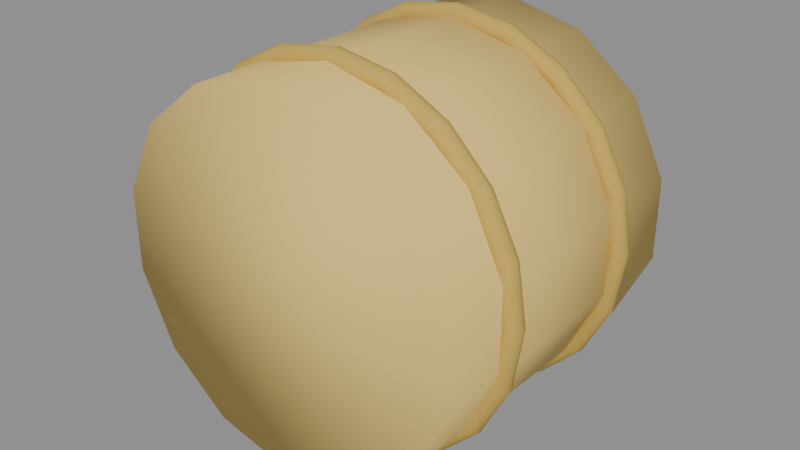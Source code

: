# Source: hay_bale.blend  (saved by Blender 5.2.45; exported with 4.5.12 LTS)
import bpy
from mathutils import Matrix  # noqa: F401  (used for matrix-valued properties, if any)

bpy.ops.wm.read_factory_settings(use_empty=True)
scene = bpy.context.scene
scene.name = 'Scene'

# ---- materials (node trees are filled in below, after node groups)
mat_hay = bpy.data.materials.new('hay')
mat_hay.diffuse_color = (0.807, 0.5776, 0.1683, 1.0)
mat_hay.roughness = 0.85
mat_hay_dark = bpy.data.materials.new('hay_dark')
mat_hay_dark.diffuse_color = (0.5841, 0.3916, 0.07819, 1.0)
mat_hay_dark.roughness = 0.85

# ---- material node trees
mat_hay.use_nodes = True; mat_hay.node_tree.nodes.clear()
_N = mat_hay.node_tree.nodes; _L = mat_hay.node_tree.links
n0 = _N.new('ShaderNodeBsdfPrincipled'); n0.name = 'Principled BSDF'; n0.location = (-200, 100)
n0.inputs[0].default_value = (0.807, 0.5776, 0.1683, 1.0)
n0.inputs[2].default_value = 0.85
n0.inputs[10].default_value = 0.005
n1 = _N.new('ShaderNodeOutputMaterial'); n1.name = 'Material Output'; n1.location = (200, 100)
_L.new(n0.outputs[0], n1.inputs[0])
n1.is_active_output = True
mat_hay_dark.use_nodes = True; mat_hay_dark.node_tree.nodes.clear()
_N = mat_hay_dark.node_tree.nodes; _L = mat_hay_dark.node_tree.links
n0 = _N.new('ShaderNodeBsdfPrincipled'); n0.name = 'Principled BSDF'; n0.location = (-200, 100)
n0.inputs[0].default_value = (0.5841, 0.3916, 0.07819, 1.0)
n0.inputs[2].default_value = 0.85
n0.inputs[10].default_value = 0.005
n1 = _N.new('ShaderNodeOutputMaterial'); n1.name = 'Material Output'; n1.location = (200, 100)
_L.new(n0.outputs[0], n1.inputs[0])
n1.is_active_output = True

# ---- meshes
me_haymesh = bpy.data.meshes.new('HayMesh')
me_haymesh.from_pydata([(0.0, 0.4, 0.9), (0.0, -0.4, 0.9), (0.1952, 0.4, 0.8554), (0.1952, -0.4, 0.8554), (0.3518, 0.4, 0.7306), (0.3518, -0.4, 0.7306), (0.4387, 0.4, 0.5501), (0.4387, -0.4, 0.5501), (0.4387, 0.4, 0.3499), (0.4387, -0.4, 0.3499), (0.3518, 0.4, 0.1694), (0.3518, -0.4, 0.1694), (0.1952, 0.4, 0.04456), (0.1952, -0.4, 0.04456), (0.0, 0.4, 2.98e-08), (0.0, -0.4, -2.98e-08), (-0.1952, 0.4, 0.04456), (-0.1952, -0.4, 0.04456), (-0.3518, 0.4, 0.1694), (-0.3518, -0.4, 0.1694), (-0.4387, 0.4, 0.3499), (-0.4387, -0.4, 0.3499), (-0.4387, 0.4, 0.5501), (-0.4387, -0.4, 0.5501), (-0.3518, 0.4, 0.7306), (-0.3518, -0.4, 0.7306), (-0.1952, 0.4, 0.8554), (-0.1952, -0.4, 0.8554), (0.475, 0.2, 0.45), (0.4702, 0.1853, 0.45), (0.4577, 0.1762, 0.45), (0.4423, 0.1762, 0.45), (0.4298, 0.1853, 0.45), (0.425, 0.2, 0.45), (0.4298, 0.2147, 0.45), (0.4423, 0.2238, 0.45), (0.4577, 0.2238, 0.45), (0.4702, 0.2147, 0.45), (0.4518, 0.2, 0.5968), (0.4472, 0.1853, 0.5953), (0.4353, 0.1762, 0.5914), (0.4206, 0.1762, 0.5867), (0.4087, 0.1853, 0.5828), (0.4042, 0.2, 0.5813), (0.4087, 0.2147, 0.5828), (0.4206, 0.2238, 0.5867), (0.4353, 0.2238, 0.5914), (0.4472, 0.2147, 0.5953), (0.3843, 0.2, 0.7292), (0.3804, 0.1853, 0.7264), (0.3703, 0.1762, 0.719), (0.3578, 0.1762, 0.71), (0.3477, 0.1853, 0.7026), (0.3438, 0.2, 0.6998), (0.3477, 0.2147, 0.7026), (0.3578, 0.2238, 0.71), (0.3703, 0.2238, 0.719), (0.3804, 0.2147, 0.7264), (0.2792, 0.2, 0.8343), (0.2764, 0.1853, 0.8304), (0.269, 0.1762, 0.8203), (0.26, 0.1762, 0.8078), (0.2526, 0.1853, 0.7977), (0.2498, 0.2, 0.7938), (0.2526, 0.2147, 0.7977), (0.26, 0.2238, 0.8078), (0.269, 0.2238, 0.8203), (0.2764, 0.2147, 0.8304), (0.1468, 0.2, 0.9018), (0.1453, 0.1853, 0.8972), (0.1414, 0.1762, 0.8853), (0.1367, 0.1762, 0.8706), (0.1328, 0.1853, 0.8587), (0.1313, 0.2, 0.8542), (0.1328, 0.2147, 0.8587), (0.1367, 0.2238, 0.8706), (0.1414, 0.2238, 0.8853), (0.1453, 0.2147, 0.8972), (2.909e-17, 0.2, 0.925), (2.879e-17, 0.1853, 0.9202), (2.803e-17, 0.1762, 0.9077), (2.708e-17, 0.1762, 0.8923), (2.632e-17, 0.1853, 0.8798), (2.602e-17, 0.2, 0.875), (2.632e-17, 0.2147, 0.8798), (2.708e-17, 0.2238, 0.8923), (2.803e-17, 0.2238, 0.9077), (2.879e-17, 0.2147, 0.9202), (-0.1468, 0.2, 0.9018), (-0.1453, 0.1853, 0.8972), (-0.1414, 0.1762, 0.8853), (-0.1367, 0.1762, 0.8706), (-0.1328, 0.1853, 0.8587), (-0.1313, 0.2, 0.8542), (-0.1328, 0.2147, 0.8587), (-0.1367, 0.2238, 0.8706), (-0.1414, 0.2238, 0.8853), (-0.1453, 0.2147, 0.8972), (-0.2792, 0.2, 0.8343), (-0.2764, 0.1853, 0.8304), (-0.269, 0.1762, 0.8203), (-0.26, 0.1762, 0.8078), (-0.2526, 0.1853, 0.7977), (-0.2498, 0.2, 0.7938), (-0.2526, 0.2147, 0.7977), (-0.26, 0.2238, 0.8078), (-0.269, 0.2238, 0.8203), (-0.2764, 0.2147, 0.8304), (-0.3843, 0.2, 0.7292), (-0.3804, 0.1853, 0.7264), (-0.3703, 0.1762, 0.719), (-0.3578, 0.1762, 0.71), (-0.3477, 0.1853, 0.7026), (-0.3438, 0.2, 0.6998), (-0.3477, 0.2147, 0.7026), (-0.3578, 0.2238, 0.71), (-0.3703, 0.2238, 0.719), (-0.3804, 0.2147, 0.7264), (-0.4518, 0.2, 0.5968), (-0.4472, 0.1853, 0.5953), (-0.4353, 0.1762, 0.5914), (-0.4206, 0.1762, 0.5867), (-0.4087, 0.1853, 0.5828), (-0.4042, 0.2, 0.5813), (-0.4087, 0.2147, 0.5828), (-0.4206, 0.2238, 0.5867), (-0.4353, 0.2238, 0.5914), (-0.4472, 0.2147, 0.5953), (-0.475, 0.2, 0.45), (-0.4702, 0.1853, 0.45), (-0.4577, 0.1762, 0.45), (-0.4423, 0.1762, 0.45), (-0.4298, 0.1853, 0.45), (-0.425, 0.2, 0.45), (-0.4298, 0.2147, 0.45), (-0.4423, 0.2238, 0.45), (-0.4577, 0.2238, 0.45), (-0.4702, 0.2147, 0.45), (-0.4518, 0.2, 0.3032), (-0.4472, 0.1853, 0.3047), (-0.4353, 0.1762, 0.3086), (-0.4206, 0.1762, 0.3133), (-0.4087, 0.1853, 0.3172), (-0.4042, 0.2, 0.3187), (-0.4087, 0.2147, 0.3172), (-0.4206, 0.2238, 0.3133), (-0.4353, 0.2238, 0.3086), (-0.4472, 0.2147, 0.3047), (-0.3843, 0.2, 0.1708), (-0.3804, 0.1853, 0.1736), (-0.3703, 0.1762, 0.181), (-0.3578, 0.1762, 0.19), (-0.3477, 0.1853, 0.1974), (-0.3438, 0.2, 0.2002), (-0.3477, 0.2147, 0.1974), (-0.3578, 0.2238, 0.19), (-0.3703, 0.2238, 0.181), (-0.3804, 0.2147, 0.1736), (-0.2792, 0.2, 0.06572), (-0.2764, 0.1853, 0.06958), (-0.269, 0.1762, 0.07969), (-0.26, 0.1762, 0.09219), (-0.2526, 0.1853, 0.1023), (-0.2498, 0.2, 0.1062), (-0.2526, 0.2147, 0.1023), (-0.26, 0.2238, 0.09219), (-0.269, 0.2238, 0.07969), (-0.2764, 0.2147, 0.06958), (-0.1468, 0.2, -0.001752), (-0.1453, 0.1853, 0.002789), (-0.1414, 0.1762, 0.01468), (-0.1367, 0.1762, 0.02937), (-0.1328, 0.1853, 0.04126), (-0.1313, 0.2, 0.0458), (-0.1328, 0.2147, 0.04126), (-0.1367, 0.2238, 0.02937), (-0.1414, 0.2238, 0.01468), (-0.1453, 0.2147, 0.002789), (-8.726e-17, 0.2, -0.025), (-8.638e-17, 0.1853, -0.02023), (-8.408e-17, 0.1762, -0.007725), (-8.124e-17, 0.1762, 0.007725), (-7.895e-17, 0.1853, 0.02023), (-7.807e-17, 0.2, 0.025), (-7.895e-17, 0.2147, 0.02023), (-8.124e-17, 0.2238, 0.007725), (-8.408e-17, 0.2238, -0.007725), (-8.638e-17, 0.2147, -0.02023), (0.1468, 0.2, -0.001752), (0.1453, 0.1853, 0.002789), (0.1414, 0.1762, 0.01468), (0.1367, 0.1762, 0.02937), (0.1328, 0.1853, 0.04126), (0.1313, 0.2, 0.0458), (0.1328, 0.2147, 0.04126), (0.1367, 0.2238, 0.02937), (0.1414, 0.2238, 0.01468), (0.1453, 0.2147, 0.002789), (0.2792, 0.2, 0.06572), (0.2764, 0.1853, 0.06958), (0.269, 0.1762, 0.07969), (0.26, 0.1762, 0.09219), (0.2526, 0.1853, 0.1023), (0.2498, 0.2, 0.1062), (0.2526, 0.2147, 0.1023), (0.26, 0.2238, 0.09219), (0.269, 0.2238, 0.07969), (0.2764, 0.2147, 0.06958), (0.3843, 0.2, 0.1708), (0.3804, 0.1853, 0.1736), (0.3703, 0.1762, 0.181), (0.3578, 0.1762, 0.19), (0.3477, 0.1853, 0.1974), (0.3438, 0.2, 0.2002), (0.3477, 0.2147, 0.1974), (0.3578, 0.2238, 0.19), (0.3703, 0.2238, 0.181), (0.3804, 0.2147, 0.1736), (0.4518, 0.2, 0.3032), (0.4472, 0.1853, 0.3047), (0.4353, 0.1762, 0.3086), (0.4206, 0.1762, 0.3133), (0.4087, 0.1853, 0.3172), (0.4042, 0.2, 0.3187), (0.4087, 0.2147, 0.3172), (0.4206, 0.2238, 0.3133), (0.4353, 0.2238, 0.3086), (0.4472, 0.2147, 0.3047), (0.475, -0.2, 0.45), (0.4702, -0.2147, 0.45), (0.4577, -0.2238, 0.45), (0.4423, -0.2238, 0.45), (0.4298, -0.2147, 0.45), (0.425, -0.2, 0.45), (0.4298, -0.1853, 0.45), (0.4423, -0.1762, 0.45), (0.4577, -0.1762, 0.45), (0.4702, -0.1853, 0.45), (0.4518, -0.2, 0.5968), (0.4472, -0.2147, 0.5953), (0.4353, -0.2238, 0.5914), (0.4206, -0.2238, 0.5867), (0.4087, -0.2147, 0.5828), (0.4042, -0.2, 0.5813), (0.4087, -0.1853, 0.5828), (0.4206, -0.1762, 0.5867), (0.4353, -0.1762, 0.5914), (0.4472, -0.1853, 0.5953), (0.3843, -0.2, 0.7292), (0.3804, -0.2147, 0.7264), (0.3703, -0.2238, 0.719), (0.3578, -0.2238, 0.71), (0.3477, -0.2147, 0.7026), (0.3438, -0.2, 0.6998), (0.3477, -0.1853, 0.7026), (0.3578, -0.1762, 0.71), (0.3703, -0.1762, 0.719), (0.3804, -0.1853, 0.7264), (0.2792, -0.2, 0.8343), (0.2764, -0.2147, 0.8304), (0.269, -0.2238, 0.8203), (0.26, -0.2238, 0.8078), (0.2526, -0.2147, 0.7977), (0.2498, -0.2, 0.7938), (0.2526, -0.1853, 0.7977), (0.26, -0.1762, 0.8078), (0.269, -0.1762, 0.8203), (0.2764, -0.1853, 0.8304), (0.1468, -0.2, 0.9018), (0.1453, -0.2147, 0.8972), (0.1414, -0.2238, 0.8853), (0.1367, -0.2238, 0.8706), (0.1328, -0.2147, 0.8587), (0.1313, -0.2, 0.8542), (0.1328, -0.1853, 0.8587), (0.1367, -0.1762, 0.8706), (0.1414, -0.1762, 0.8853), (0.1453, -0.1853, 0.8972), (2.909e-17, -0.2, 0.925), (2.879e-17, -0.2147, 0.9202), (2.803e-17, -0.2238, 0.9077), (2.708e-17, -0.2238, 0.8923), (2.632e-17, -0.2147, 0.8798), (2.602e-17, -0.2, 0.875), (2.632e-17, -0.1853, 0.8798), (2.708e-17, -0.1762, 0.8923), (2.803e-17, -0.1762, 0.9077), (2.879e-17, -0.1853, 0.9202), (-0.1468, -0.2, 0.9018), (-0.1453, -0.2147, 0.8972), (-0.1414, -0.2238, 0.8853), (-0.1367, -0.2238, 0.8706), (-0.1328, -0.2147, 0.8587), (-0.1313, -0.2, 0.8542), (-0.1328, -0.1853, 0.8587), (-0.1367, -0.1762, 0.8706), (-0.1414, -0.1762, 0.8853), (-0.1453, -0.1853, 0.8972), (-0.2792, -0.2, 0.8343), (-0.2764, -0.2147, 0.8304), (-0.269, -0.2238, 0.8203), (-0.26, -0.2238, 0.8078), (-0.2526, -0.2147, 0.7977), (-0.2498, -0.2, 0.7938), (-0.2526, -0.1853, 0.7977), (-0.26, -0.1762, 0.8078), (-0.269, -0.1762, 0.8203), (-0.2764, -0.1853, 0.8304), (-0.3843, -0.2, 0.7292), (-0.3804, -0.2147, 0.7264), (-0.3703, -0.2238, 0.719), (-0.3578, -0.2238, 0.71), (-0.3477, -0.2147, 0.7026), (-0.3438, -0.2, 0.6998), (-0.3477, -0.1853, 0.7026), (-0.3578, -0.1762, 0.71), (-0.3703, -0.1762, 0.719), (-0.3804, -0.1853, 0.7264), (-0.4518, -0.2, 0.5968), (-0.4472, -0.2147, 0.5953), (-0.4353, -0.2238, 0.5914), (-0.4206, -0.2238, 0.5867), (-0.4087, -0.2147, 0.5828), (-0.4042, -0.2, 0.5813), (-0.4087, -0.1853, 0.5828), (-0.4206, -0.1762, 0.5867), (-0.4353, -0.1762, 0.5914), (-0.4472, -0.1853, 0.5953), (-0.475, -0.2, 0.45), (-0.4702, -0.2147, 0.45), (-0.4577, -0.2238, 0.45), (-0.4423, -0.2238, 0.45), (-0.4298, -0.2147, 0.45), (-0.425, -0.2, 0.45), (-0.4298, -0.1853, 0.45), (-0.4423, -0.1762, 0.45), (-0.4577, -0.1762, 0.45), (-0.4702, -0.1853, 0.45), (-0.4518, -0.2, 0.3032), (-0.4472, -0.2147, 0.3047), (-0.4353, -0.2238, 0.3086), (-0.4206, -0.2238, 0.3133), (-0.4087, -0.2147, 0.3172), (-0.4042, -0.2, 0.3187), (-0.4087, -0.1853, 0.3172), (-0.4206, -0.1762, 0.3133), (-0.4353, -0.1762, 0.3086), (-0.4472, -0.1853, 0.3047), (-0.3843, -0.2, 0.1708), (-0.3804, -0.2147, 0.1736), (-0.3703, -0.2238, 0.181), (-0.3578, -0.2238, 0.19), (-0.3477, -0.2147, 0.1974), (-0.3438, -0.2, 0.2002), (-0.3477, -0.1853, 0.1974), (-0.3578, -0.1762, 0.19), (-0.3703, -0.1762, 0.181), (-0.3804, -0.1853, 0.1736), (-0.2792, -0.2, 0.06572), (-0.2764, -0.2147, 0.06958), (-0.269, -0.2238, 0.07969), (-0.26, -0.2238, 0.09219), (-0.2526, -0.2147, 0.1023), (-0.2498, -0.2, 0.1062), (-0.2526, -0.1853, 0.1023), (-0.26, -0.1762, 0.09219), (-0.269, -0.1762, 0.07969), (-0.2764, -0.1853, 0.06958), (-0.1468, -0.2, -0.001752), (-0.1453, -0.2147, 0.002789), (-0.1414, -0.2238, 0.01468), (-0.1367, -0.2238, 0.02937), (-0.1328, -0.2147, 0.04126), (-0.1313, -0.2, 0.0458), (-0.1328, -0.1853, 0.04126), (-0.1367, -0.1762, 0.02937), (-0.1414, -0.1762, 0.01468), (-0.1453, -0.1853, 0.002789), (-8.726e-17, -0.2, -0.025), (-8.638e-17, -0.2147, -0.02023), (-8.408e-17, -0.2238, -0.007725), (-8.124e-17, -0.2238, 0.007725), (-7.895e-17, -0.2147, 0.02023), (-7.807e-17, -0.2, 0.025), (-7.895e-17, -0.1853, 0.02023), (-8.124e-17, -0.1762, 0.007725), (-8.408e-17, -0.1762, -0.007725), (-8.638e-17, -0.1853, -0.02023), (0.1468, -0.2, -0.001752), (0.1453, -0.2147, 0.002789), (0.1414, -0.2238, 0.01468), (0.1367, -0.2238, 0.02937), (0.1328, -0.2147, 0.04126), (0.1313, -0.2, 0.0458), (0.1328, -0.1853, 0.04126), (0.1367, -0.1762, 0.02937), (0.1414, -0.1762, 0.01468), (0.1453, -0.1853, 0.002789), (0.2792, -0.2, 0.06572), (0.2764, -0.2147, 0.06958), (0.269, -0.2238, 0.07969), (0.26, -0.2238, 0.09219), (0.2526, -0.2147, 0.1023), (0.2498, -0.2, 0.1062), (0.2526, -0.1853, 0.1023), (0.26, -0.1762, 0.09219), (0.269, -0.1762, 0.07969), (0.2764, -0.1853, 0.06958), (0.3843, -0.2, 0.1708), (0.3804, -0.2147, 0.1736), (0.3703, -0.2238, 0.181), (0.3578, -0.2238, 0.19), (0.3477, -0.2147, 0.1974), (0.3438, -0.2, 0.2002), (0.3477, -0.1853, 0.1974), (0.3578, -0.1762, 0.19), (0.3703, -0.1762, 0.181), (0.3804, -0.1853, 0.1736), (0.4518, -0.2, 0.3032), (0.4472, -0.2147, 0.3047), (0.4353, -0.2238, 0.3086), (0.4206, -0.2238, 0.3133), (0.4087, -0.2147, 0.3172), (0.4042, -0.2, 0.3187), (0.4087, -0.1853, 0.3172), (0.4206, -0.1762, 0.3133), (0.4353, -0.1762, 0.3086), (0.4472, -0.1853, 0.3047)], [], [(0, 1, 3, 2), (2, 3, 5, 4), (4, 5, 7, 6), (6, 7, 9, 8), (8, 9, 11, 10), (10, 11, 13, 12), (12, 13, 15, 14), (14, 15, 17, 16), (16, 17, 19, 18), (18, 19, 21, 20), (20, 21, 23, 22), (22, 23, 25, 24), (3, 1, 27, 25, 23, 21, 19, 17, 15, 13, 11, 9, 7, 5), (24, 25, 27, 26), (26, 27, 1, 0), (0, 2, 4, 6, 8, 10, 12, 14, 16, 18, 20, 22, 24, 26), (28, 29, 39, 38), (29, 30, 40, 39), (30, 31, 41, 40), (31, 32, 42, 41), (32, 33, 43, 42), (33, 34, 44, 43), (34, 35, 45, 44), (35, 36, 46, 45), (36, 37, 47, 46), (37, 28, 38, 47), (38, 39, 49, 48), (39, 40, 50, 49), (40, 41, 51, 50), (41, 42, 52, 51), (42, 43, 53, 52), (43, 44, 54, 53), (44, 45, 55, 54), (45, 46, 56, 55), (46, 47, 57, 56), (47, 38, 48, 57), (48, 49, 59, 58), (49, 50, 60, 59), (50, 51, 61, 60), (51, 52, 62, 61), (52, 53, 63, 62), (53, 54, 64, 63), (54, 55, 65, 64), (55, 56, 66, 65), (56, 57, 67, 66), (57, 48, 58, 67), (58, 59, 69, 68), (59, 60, 70, 69), (60, 61, 71, 70), (61, 62, 72, 71), (62, 63, 73, 72), (63, 64, 74, 73), (64, 65, 75, 74), (65, 66, 76, 75), (66, 67, 77, 76), (67, 58, 68, 77), (68, 69, 79, 78), (69, 70, 80, 79), (70, 71, 81, 80), (71, 72, 82, 81), (72, 73, 83, 82), (73, 74, 84, 83), (74, 75, 85, 84), (75, 76, 86, 85), (76, 77, 87, 86), (77, 68, 78, 87), (78, 79, 89, 88), (79, 80, 90, 89), (80, 81, 91, 90), (81, 82, 92, 91), (82, 83, 93, 92), (83, 84, 94, 93), (84, 85, 95, 94), (85, 86, 96, 95), (86, 87, 97, 96), (87, 78, 88, 97), (88, 89, 99, 98), (89, 90, 100, 99), (90, 91, 101, 100), (91, 92, 102, 101), (92, 93, 103, 102), (93, 94, 104, 103), (94, 95, 105, 104), (95, 96, 106, 105), (96, 97, 107, 106), (97, 88, 98, 107), (98, 99, 109, 108), (99, 100, 110, 109), (100, 101, 111, 110), (101, 102, 112, 111), (102, 103, 113, 112), (103, 104, 114, 113), (104, 105, 115, 114), (105, 106, 116, 115), (106, 107, 117, 116), (107, 98, 108, 117), (108, 109, 119, 118), (109, 110, 120, 119), (110, 111, 121, 120), (111, 112, 122, 121), (112, 113, 123, 122), (113, 114, 124, 123), (114, 115, 125, 124), (115, 116, 126, 125), (116, 117, 127, 126), (117, 108, 118, 127), (118, 119, 129, 128), (119, 120, 130, 129), (120, 121, 131, 130), (121, 122, 132, 131), (122, 123, 133, 132), (123, 124, 134, 133), (124, 125, 135, 134), (125, 126, 136, 135), (126, 127, 137, 136), (127, 118, 128, 137), (128, 129, 139, 138), (129, 130, 140, 139), (130, 131, 141, 140), (131, 132, 142, 141), (132, 133, 143, 142), (133, 134, 144, 143), (134, 135, 145, 144), (135, 136, 146, 145), (136, 137, 147, 146), (137, 128, 138, 147), (138, 139, 149, 148), (139, 140, 150, 149), (140, 141, 151, 150), (141, 142, 152, 151), (142, 143, 153, 152), (143, 144, 154, 153), (144, 145, 155, 154), (145, 146, 156, 155), (146, 147, 157, 156), (147, 138, 148, 157), (148, 149, 159, 158), (149, 150, 160, 159), (150, 151, 161, 160), (151, 152, 162, 161), (152, 153, 163, 162), (153, 154, 164, 163), (154, 155, 165, 164), (155, 156, 166, 165), (156, 157, 167, 166), (157, 148, 158, 167), (158, 159, 169, 168), (159, 160, 170, 169), (160, 161, 171, 170), (161, 162, 172, 171), (162, 163, 173, 172), (163, 164, 174, 173), (164, 165, 175, 174), (165, 166, 176, 175), (166, 167, 177, 176), (167, 158, 168, 177), (168, 169, 179, 178), (169, 170, 180, 179), (170, 171, 181, 180), (171, 172, 182, 181), (172, 173, 183, 182), (173, 174, 184, 183), (174, 175, 185, 184), (175, 176, 186, 185), (176, 177, 187, 186), (177, 168, 178, 187), (178, 179, 189, 188), (179, 180, 190, 189), (180, 181, 191, 190), (181, 182, 192, 191), (182, 183, 193, 192), (183, 184, 194, 193), (184, 185, 195, 194), (185, 186, 196, 195), (186, 187, 197, 196), (187, 178, 188, 197), (188, 189, 199, 198), (189, 190, 200, 199), (190, 191, 201, 200), (191, 192, 202, 201), (192, 193, 203, 202), (193, 194, 204, 203), (194, 195, 205, 204), (195, 196, 206, 205), (196, 197, 207, 206), (197, 188, 198, 207), (198, 199, 209, 208), (199, 200, 210, 209), (200, 201, 211, 210), (201, 202, 212, 211), (202, 203, 213, 212), (203, 204, 214, 213), (204, 205, 215, 214), (205, 206, 216, 215), (206, 207, 217, 216), (207, 198, 208, 217), (208, 209, 219, 218), (209, 210, 220, 219), (210, 211, 221, 220), (211, 212, 222, 221), (212, 213, 223, 222), (213, 214, 224, 223), (214, 215, 225, 224), (215, 216, 226, 225), (216, 217, 227, 226), (217, 208, 218, 227), (218, 219, 29, 28), (219, 220, 30, 29), (220, 221, 31, 30), (221, 222, 32, 31), (222, 223, 33, 32), (223, 224, 34, 33), (224, 225, 35, 34), (225, 226, 36, 35), (226, 227, 37, 36), (227, 218, 28, 37), (228, 229, 239, 238), (229, 230, 240, 239), (230, 231, 241, 240), (231, 232, 242, 241), (232, 233, 243, 242), (233, 234, 244, 243), (234, 235, 245, 244), (235, 236, 246, 245), (236, 237, 247, 246), (237, 228, 238, 247), (238, 239, 249, 248), (239, 240, 250, 249), (240, 241, 251, 250), (241, 242, 252, 251), (242, 243, 253, 252), (243, 244, 254, 253), (244, 245, 255, 254), (245, 246, 256, 255), (246, 247, 257, 256), (247, 238, 248, 257), (248, 249, 259, 258), (249, 250, 260, 259), (250, 251, 261, 260), (251, 252, 262, 261), (252, 253, 263, 262), (253, 254, 264, 263), (254, 255, 265, 264), (255, 256, 266, 265), (256, 257, 267, 266), (257, 248, 258, 267), (258, 259, 269, 268), (259, 260, 270, 269), (260, 261, 271, 270), (261, 262, 272, 271), (262, 263, 273, 272), (263, 264, 274, 273), (264, 265, 275, 274), (265, 266, 276, 275), (266, 267, 277, 276), (267, 258, 268, 277), (268, 269, 279, 278), (269, 270, 280, 279), (270, 271, 281, 280), (271, 272, 282, 281), (272, 273, 283, 282), (273, 274, 284, 283), (274, 275, 285, 284), (275, 276, 286, 285), (276, 277, 287, 286), (277, 268, 278, 287), (278, 279, 289, 288), (279, 280, 290, 289), (280, 281, 291, 290), (281, 282, 292, 291), (282, 283, 293, 292), (283, 284, 294, 293), (284, 285, 295, 294), (285, 286, 296, 295), (286, 287, 297, 296), (287, 278, 288, 297), (288, 289, 299, 298), (289, 290, 300, 299), (290, 291, 301, 300), (291, 292, 302, 301), (292, 293, 303, 302), (293, 294, 304, 303), (294, 295, 305, 304), (295, 296, 306, 305), (296, 297, 307, 306), (297, 288, 298, 307), (298, 299, 309, 308), (299, 300, 310, 309), (300, 301, 311, 310), (301, 302, 312, 311), (302, 303, 313, 312), (303, 304, 314, 313), (304, 305, 315, 314), (305, 306, 316, 315), (306, 307, 317, 316), (307, 298, 308, 317), (308, 309, 319, 318), (309, 310, 320, 319), (310, 311, 321, 320), (311, 312, 322, 321), (312, 313, 323, 322), (313, 314, 324, 323), (314, 315, 325, 324), (315, 316, 326, 325), (316, 317, 327, 326), (317, 308, 318, 327), (318, 319, 329, 328), (319, 320, 330, 329), (320, 321, 331, 330), (321, 322, 332, 331), (322, 323, 333, 332), (323, 324, 334, 333), (324, 325, 335, 334), (325, 326, 336, 335), (326, 327, 337, 336), (327, 318, 328, 337), (328, 329, 339, 338), (329, 330, 340, 339), (330, 331, 341, 340), (331, 332, 342, 341), (332, 333, 343, 342), (333, 334, 344, 343), (334, 335, 345, 344), (335, 336, 346, 345), (336, 337, 347, 346), (337, 328, 338, 347), (338, 339, 349, 348), (339, 340, 350, 349), (340, 341, 351, 350), (341, 342, 352, 351), (342, 343, 353, 352), (343, 344, 354, 353), (344, 345, 355, 354), (345, 346, 356, 355), (346, 347, 357, 356), (347, 338, 348, 357), (348, 349, 359, 358), (349, 350, 360, 359), (350, 351, 361, 360), (351, 352, 362, 361), (352, 353, 363, 362), (353, 354, 364, 363), (354, 355, 365, 364), (355, 356, 366, 365), (356, 357, 367, 366), (357, 348, 358, 367), (358, 359, 369, 368), (359, 360, 370, 369), (360, 361, 371, 370), (361, 362, 372, 371), (362, 363, 373, 372), (363, 364, 374, 373), (364, 365, 375, 374), (365, 366, 376, 375), (366, 367, 377, 376), (367, 358, 368, 377), (368, 369, 379, 378), (369, 370, 380, 379), (370, 371, 381, 380), (371, 372, 382, 381), (372, 373, 383, 382), (373, 374, 384, 383), (374, 375, 385, 384), (375, 376, 386, 385), (376, 377, 387, 386), (377, 368, 378, 387), (378, 379, 389, 388), (379, 380, 390, 389), (380, 381, 391, 390), (381, 382, 392, 391), (382, 383, 393, 392), (383, 384, 394, 393), (384, 385, 395, 394), (385, 386, 396, 395), (386, 387, 397, 396), (387, 378, 388, 397), (388, 389, 399, 398), (389, 390, 400, 399), (390, 391, 401, 400), (391, 392, 402, 401), (392, 393, 403, 402), (393, 394, 404, 403), (394, 395, 405, 404), (395, 396, 406, 405), (396, 397, 407, 406), (397, 388, 398, 407), (398, 399, 409, 408), (399, 400, 410, 409), (400, 401, 411, 410), (401, 402, 412, 411), (402, 403, 413, 412), (403, 404, 414, 413), (404, 405, 415, 414), (405, 406, 416, 415), (406, 407, 417, 416), (407, 398, 408, 417), (408, 409, 419, 418), (409, 410, 420, 419), (410, 411, 421, 420), (411, 412, 422, 421), (412, 413, 423, 422), (413, 414, 424, 423), (414, 415, 425, 424), (415, 416, 426, 425), (416, 417, 427, 426), (417, 408, 418, 427), (418, 419, 229, 228), (419, 420, 230, 229), (420, 421, 231, 230), (421, 422, 232, 231), (422, 423, 233, 232), (423, 424, 234, 233), (424, 425, 235, 234), (425, 426, 236, 235), (426, 427, 237, 236), (427, 418, 228, 237)])
me_haymesh.polygons.foreach_set('use_smooth', [True] * 416)
me_haymesh.polygons.foreach_set('material_index', [0, 0, 0, 0, 0, 0, 0, 0, 0, 0, 0, 0, 0, 0, 0, 0, 1, 1, 1, 1, 1, 1, 1, 1, 1, 1, 1, 1, 1, 1, 1, 1, 1, 1, 1, 1, 1, 1, 1, 1, 1, 1, 1, 1, 1, 1, 1, 1, 1, 1, 1, 1, 1, 1, 1, 1, 1, 1, 1, 1, 1, 1, 1, 1, 1, 1, 1, 1, 1, 1, 1, 1, 1, 1, 1, 1, 1, 1, 1, 1, 1, 1, 1, 1, 1, 1, 1, 1, 1, 1, 1, 1, 1, 1, 1, 1, 1, 1, 1, 1, 1, 1, 1, 1, 1, 1, 1, 1, 1, 1, 1, 1, 1, 1, 1, 1, 1, 1, 1, 1, 1, 1, 1, 1, 1, 1, 1, 1, 1, 1, 1, 1, 1, 1, 1, 1, 1, 1, 1, 1, 1, 1, 1, 1, 1, 1, 1, 1, 1, 1, 1, 1, 1, 1, 1, 1, 1, 1, 1, 1, 1, 1, 1, 1, 1, 1, 1, 1, 1, 1, 1, 1, 1, 1, 1, 1, 1, 1, 1, 1, 1, 1, 1, 1, 1, 1, 1, 1, 1, 1, 1, 1, 1, 1, 1, 1, 1, 1, 1, 1, 1, 1, 1, 1, 1, 1, 1, 1, 1, 1, 1, 1, 1, 1, 1, 1, 1, 1, 1, 1, 1, 1, 1, 1, 1, 1, 1, 1, 1, 1, 1, 1, 1, 1, 1, 1, 1, 1, 1, 1, 1, 1, 1, 1, 1, 1, 1, 1, 1, 1, 1, 1, 1, 1, 1, 1, 1, 1, 1, 1, 1, 1, 1, 1, 1, 1, 1, 1, 1, 1, 1, 1, 1, 1, 1, 1, 1, 1, 1, 1, 1, 1, 1, 1, 1, 1, 1, 1, 1, 1, 1, 1, 1, 1, 1, 1, 1, 1, 1, 1, 1, 1, 1, 1, 1, 1, 1, 1, 1, 1, 1, 1, 1, 1, 1, 1, 1, 1, 1, 1, 1, 1, 1, 1, 1, 1, 1, 1, 1, 1, 1, 1, 1, 1, 1, 1, 1, 1, 1, 1, 1, 1, 1, 1, 1, 1, 1, 1, 1, 1, 1, 1, 1, 1, 1, 1, 1, 1, 1, 1, 1, 1, 1, 1, 1, 1, 1, 1, 1, 1, 1, 1, 1, 1, 1, 1, 1, 1, 1, 1, 1, 1, 1, 1, 1, 1, 1, 1, 1, 1, 1, 1, 1, 1, 1, 1, 1, 1, 1, 1, 1, 1, 1, 1, 1, 1, 1, 1, 1, 1, 1, 1, 1, 1, 1, 1])
me_haymesh.materials.append(mat_hay)
me_haymesh.materials.append(mat_hay_dark)
me_haymesh.update()

# ---- objects
ob_haybale = bpy.data.objects.new('HayBale', None)
ob_haymesh = bpy.data.objects.new('HayMesh', me_haymesh)

# ---- transforms, parenting, visibility, modifiers, constraints
ob_haybale.location = (0.0, 0.0, 0.0)
ob_haybale.empty_display_size = 0.2
ob_haymesh.parent = ob_haybale
ob_haymesh.location = (0.0, 0.0, 0.0)

# ---- collection membership
scene.collection.objects.link(ob_haybale)
scene.collection.objects.link(ob_haymesh)

# ---- scene / render settings (as saved in the file)
scene.frame_start = 1; scene.frame_end = 250; scene.frame_set(1)
scene.render.engine = 'BLENDER_EEVEE_NEXT'
scene.render.bake_bias = 0.0
scene.render.bake_samples = 0
scene.render.compositor_device = 'GPU'
scene.eevee.use_volume_custom_range = False
scene.eevee.fast_gi_thickness_near = 0.1
scene.eevee.fast_gi_thickness_far = 0.0
scene.eevee.ray_tracing_options.screen_trace_thickness = 0.1
bpy.context.view_layer.update()

# ---- added for rendering (the .blend has no active camera and no usable light): camera, sun + grey world if the file has none
cam_auto = bpy.data.cameras.new('AutoCamera')
cam_auto.lens = 50.0
cam_auto.sensor_width = 36.0
cam_auto.clip_end = 1000.0
ob_auto_camera = bpy.data.objects.new('AutoCamera', cam_auto)
scene.collection.objects.link(ob_auto_camera)
ob_auto_camera.location = (1.44673, -1.73607, 1.60738)
ob_auto_camera.rotation_euler = (1.09748, -7.21219e-08, 0.694738)
scene.camera = ob_auto_camera
light_auto_sun = bpy.data.lights.new('AutoSun', 'SUN')
light_auto_sun.energy = 3.0
light_auto_sun.angle = 0.0523599
ob_auto_sun = bpy.data.objects.new('AutoSun', light_auto_sun)
scene.collection.objects.link(ob_auto_sun)
ob_auto_sun.rotation_euler = (0.872665, 0.174533, 0.523599)
if scene.world is None:
    world_auto = bpy.data.worlds.new('AutoWorld')
    world_auto.color = (0.3, 0.3, 0.3)
    scene.world = world_auto
bpy.context.view_layer.update()
